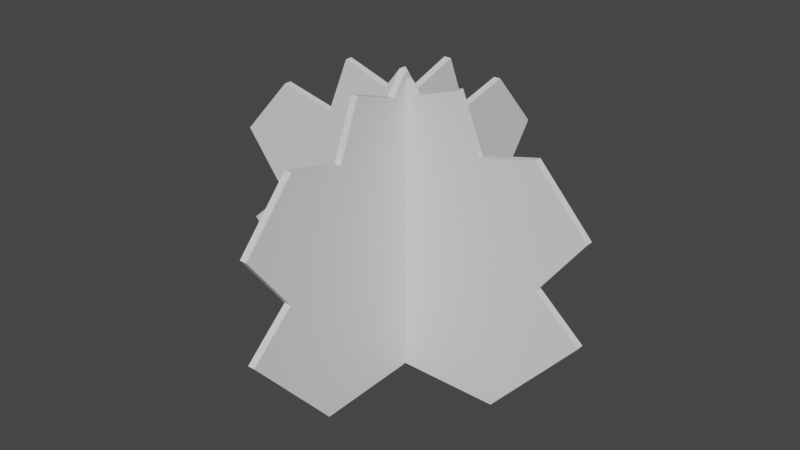 # Source: GreyboxMiddle.blend  (saved by Blender 3.0.42; exported with 4.5.12 LTS)
import bpy
from mathutils import Matrix  # noqa: F401  (used for matrix-valued properties, if any)

bpy.ops.wm.read_factory_settings(use_empty=True)
scene = bpy.context.scene
scene.name = 'Scene'

# ---- collections
col_collection = bpy.data.collections.new('Collection'); scene.collection.children.link(col_collection)

# ---- world
world_world = bpy.data.worlds.new('World'); scene.world = world_world
world_world.use_nodes = True; world_world.node_tree.nodes.clear()
_N = world_world.node_tree.nodes; _L = world_world.node_tree.links
n0 = _N.new('ShaderNodeOutputWorld'); n0.name = 'World Output'; n0.location = (300, 300)
n1 = _N.new('ShaderNodeBackground'); n1.name = 'Background'; n1.location = (10, 300)
n1.inputs[0].default_value = (0.05088, 0.05088, 0.05088, 1.0)
_L.new(n1.outputs[0], n0.inputs[0])
n0.is_active_output = True
world_world.color = (0.05088, 0.05088, 0.05088)
world_world.use_sun_shadow = False
world_world.sun_shadow_jitter_overblur = 0.0

# ---- meshes
me_mesh = bpy.data.meshes.new('Mesh')
me_mesh.from_pydata([(-0.005595, 0.01667, -3.426e-19), (-0.6163, 0.004789, -3.774e-17), (-1.102, 0.5553, -6.748e-17), (-0.8487, 0.7809, -5.197e-17), (-1.104, 1.117, -6.76e-17), (-0.8021, 1.45, -4.912e-17), (-0.4794, 1.373, -2.935e-17), (-0.3534, 1.682, -2.164e-17), (-0.09411, 1.595, -5.763e-18), (-0.001681, 1.712, -1.03e-19), (0.005595, 0.01667, 3.426e-19), (0.6163, 0.004789, 3.774e-17), (1.102, 0.5553, 6.748e-17), (0.8487, 0.7809, 5.197e-17), (1.104, 1.117, 6.76e-17), (0.8021, 1.45, 4.912e-17), (0.4794, 1.373, 2.935e-17), (0.3534, 1.682, 2.164e-17), (0.09411, 1.595, 5.763e-18), (0.001681, 1.712, 1.03e-19), (-0.005595, 0.01667, -0.04), (-0.6163, 0.004789, -0.04), (-1.102, 0.5553, -0.04), (-0.8487, 0.7809, -0.04), (-1.104, 1.117, -0.04), (-0.8021, 1.45, -0.04), (-0.4794, 1.373, -0.04), (-0.3534, 1.682, -0.04), (-0.09411, 1.595, -0.04), (-0.001681, 1.712, -0.04), (0.005595, 0.01667, -0.04), (0.6163, 0.004789, -0.04), (1.102, 0.5553, -0.04), (0.8487, 0.7809, -0.04), (1.104, 1.117, -0.04), (0.8021, 1.45, -0.04), (0.4794, 1.373, -0.04), (0.3534, 1.682, -0.04), (0.09411, 1.595, -0.04), (0.001681, 1.712, -0.04), (0.0, 0.01667, -0.005595), (0.0, 0.004789, -0.6163), (0.0, 0.5553, -1.102), (0.0, 0.7809, -0.8487), (0.0, 1.117, -1.104), (0.0, 1.45, -0.8021), (0.0, 1.373, -0.4794), (0.0, 1.682, -0.3534), (0.0, 1.595, -0.09411), (0.0, 1.712, -0.001681), (0.0, 0.01667, 0.005595), (0.0, 0.004789, 0.6163), (0.0, 0.5553, 1.102), (0.0, 0.7809, 0.8487), (0.0, 1.117, 1.104), (0.0, 1.45, 0.8021), (0.0, 1.373, 0.4794), (0.0, 1.682, 0.3534), (0.0, 1.595, 0.09411), (0.0, 1.712, 0.001681), (0.04, 0.01667, -0.005595), (0.04, 0.004789, -0.6163), (0.04, 0.5553, -1.102), (0.04, 0.7809, -0.8487), (0.04, 1.117, -1.104), (0.04, 1.45, -0.8021), (0.04, 1.373, -0.4794), (0.04, 1.682, -0.3534), (0.04, 1.595, -0.09411), (0.04, 1.712, -0.001681), (0.04, 0.01667, 0.005595), (0.04, 0.004789, 0.6163), (0.04, 0.5553, 1.102), (0.04, 0.7809, 0.8487), (0.04, 1.117, 1.104), (0.04, 1.45, 0.8021), (0.04, 1.373, 0.4794), (0.04, 1.682, 0.3534), (0.04, 1.595, 0.09411), (0.04, 1.712, 0.001681)], [], [(3, 1, 0), (18, 19, 10), (28, 29, 20), (33, 31, 30), (43, 41, 40), (58, 59, 50), (68, 69, 60), (73, 71, 70), (21, 20, 0), (22, 21, 1), (23, 22, 2), (24, 23, 3), (25, 24, 4), (26, 25, 5), (27, 26, 6), (28, 27, 7), (29, 28, 8), (20, 29, 9), (31, 11, 10), (32, 12, 11), (33, 13, 12), (34, 14, 13), (35, 15, 14), (36, 16, 15), (37, 17, 16), (38, 18, 17), (39, 19, 18), (30, 10, 19), (61, 60, 40), (62, 61, 41), (63, 62, 42), (64, 63, 43), (65, 64, 44), (66, 65, 45), (67, 66, 46), (68, 67, 47), (69, 68, 48), (60, 69, 49), (71, 51, 50), (72, 52, 51), (73, 53, 52), (74, 54, 53), (75, 55, 54), (76, 56, 55), (77, 57, 56), (78, 58, 57), (79, 59, 58), (70, 50, 59), (1, 21, 0), (2, 22, 1), (3, 23, 2), (4, 24, 3), (5, 25, 4), (6, 26, 5), (7, 27, 6), (8, 28, 7), (9, 29, 8), (0, 20, 9), (30, 31, 10), (31, 32, 11), (32, 33, 12), (33, 34, 13), (34, 35, 14), (35, 36, 15), (36, 37, 16), (37, 38, 17), (38, 39, 18), (39, 30, 19), (41, 61, 40), (42, 62, 41), (43, 63, 42), (44, 64, 43), (45, 65, 44), (46, 66, 45), (47, 67, 46), (48, 68, 47), (49, 69, 48), (40, 60, 49), (70, 71, 50), (71, 72, 51), (72, 73, 52), (73, 74, 53), (74, 75, 54), (75, 76, 55), (76, 77, 56), (77, 78, 57), (78, 79, 58), (79, 70, 59), (3, 2, 1), (3, 6, 5), (6, 0, 8), (0, 9, 8), (18, 10, 16), (15, 16, 13), (11, 12, 13), (10, 11, 13), (28, 20, 26), (25, 26, 23), (21, 22, 23), (20, 21, 23), (33, 32, 31), (33, 36, 35), (36, 30, 38), (30, 39, 38), (43, 42, 41), (43, 46, 45), (46, 40, 48), (40, 49, 48), (58, 50, 56), (55, 56, 53), (51, 52, 53), (50, 51, 53), (68, 60, 66), (65, 66, 63), (61, 62, 63), (60, 61, 63), (73, 72, 71), (73, 76, 75), (76, 70, 78), (70, 79, 78), (4, 3, 5), (7, 6, 8), (17, 18, 16), (14, 15, 13), (16, 10, 13), (27, 28, 26), (24, 25, 23), (26, 20, 23), (34, 33, 35), (37, 36, 38), (44, 43, 45), (47, 46, 48), (57, 58, 56), (54, 55, 53), (56, 50, 53), (67, 68, 66), (64, 65, 63), (66, 60, 63), (74, 73, 75), (77, 76, 78), (6, 3, 0), (36, 33, 30), (46, 43, 40), (76, 73, 70)])
me_mesh.polygons.foreach_set('use_smooth', [True] * 144)
_k = set([(0, 1), (0, 9), (0, 20), (1, 2), (2, 3), (2, 22), (3, 4), (3, 23), (4, 5), (4, 24), (5, 6), (5, 25), (6, 7), (6, 26), (7, 8), (7, 27), (8, 9), (8, 28), (9, 29), (10, 11), (10, 19), (10, 30), (11, 12), (12, 13), (12, 32), (13, 14), (13, 33), (14, 15), (14, 34), (15, 16), (15, 35), (16, 17), (16, 36), (17, 18), (17, 37), (18, 19), (18, 38), (19, 39), (20, 21), (20, 29), (21, 22), (22, 23), (23, 24), (24, 25), (25, 26), (26, 27), (27, 28), (28, 29), (30, 31), (30, 39), (31, 32), (32, 33), (33, 34), (34, 35), (35, 36), (36, 37), (37, 38), (38, 39), (40, 41), (40, 49), (40, 60), (41, 42), (42, 43), (42, 62), (43, 44), (43, 63), (44, 45), (44, 64), (45, 46), (45, 65), (46, 47), (46, 66), (47, 48), (47, 67), (48, 49), (48, 68), (49, 69), (50, 51), (50, 59), (50, 70), (51, 52), (52, 53), (52, 72), (53, 54), (53, 73), (54, 55), (54, 74), (55, 56), (55, 75), (56, 57), (56, 76), (57, 58), (57, 77), (58, 59), (58, 78), (59, 79), (60, 61), (60, 69), (61, 62), (62, 63), (63, 64), (64, 65), (65, 66), (66, 67), (67, 68), (68, 69), (70, 71), (70, 79), (71, 72), (72, 73), (73, 74), (74, 75), (75, 76), (76, 77), (77, 78), (78, 79)])
me_mesh.attributes.new('sharp_edge', 'BOOLEAN', 'EDGE').data.foreach_set('value', [ (min(e.vertices), max(e.vertices)) in _k for e in me_mesh.edges])
_uv = me_mesh.uv_layers.new(name='UVW')
_uv.uv.foreach_set('vector', [0.243, 0.1597, 0.6045, 0.03223, 0.7702, 0.269, 0.1947, 0.747, 0.124, 0.7445, 0.7733, 0.2733, 0.1422, 0.675, 0.123, 0.7432, 0.7702, 0.269, 0.7161, 0.8087, 0.9481, 0.5035, 0.7733, 0.2733, 0.243, 0.1597, 0.6045, 0.03223, 0.7702, 0.269, 0.1947, 0.747, 0.124, 0.7445, 0.7733, 0.2733, 0.1422, 0.675, 0.123, 0.7432, 0.7702, 0.269, 0.7161, 0.8087, 0.9481, 0.5035, 0.7733, 0.2733, 0.1144, 0.0, 0.0, 0.0, 0.0, 1.0, 0.2519, 0.0, 0.1144, 0.0, 0.1144, 1.0, 0.3154, 0.0, 0.2519, 0.0, 0.2519, 1.0, 0.3945, 0.0, 0.3154, 0.0, 0.3154, 1.0, 0.4787, 0.0, 0.3945, 0.0, 0.3945, 1.0, 0.5408, 0.0, 0.4787, 0.0, 0.4787, 1.0, 0.6032, 0.0, 0.5408, 0.0, 0.5408, 1.0, 0.6544, 0.0, 0.6032, 0.0, 0.6032, 1.0, 0.6824, 0.0, 0.6544, 0.0, 0.6544, 1.0, 1.0, 0.0, 0.6824, 0.0, 0.6824, 1.0, 0.1144, 0.0, 0.1144, 1.0, 0.0, 1.0, 0.2519, 0.0, 0.2519, 1.0, 0.1144, 1.0, 0.3154, 0.0, 0.3154, 1.0, 0.2519, 1.0, 0.3945, 0.0, 0.3945, 1.0, 0.3154, 1.0, 0.4787, 0.0, 0.4787, 1.0, 0.3945, 1.0, 0.5408, 0.0, 0.5408, 1.0, 0.4787, 1.0, 0.6032, 0.0, 0.6032, 1.0, 0.5408, 1.0, 0.6544, 0.0, 0.6544, 1.0, 0.6032, 1.0, 0.6824, 0.0, 0.6824, 1.0, 0.6544, 1.0, 1.0, 0.0, 1.0, 1.0, 0.6824, 1.0, 0.1144, 0.0, 0.0, 0.0, 0.0, 1.0, 0.2519, 0.0, 0.1144, 0.0, 0.1144, 1.0, 0.3154, 0.0, 0.2519, 0.0, 0.2519, 1.0, 0.3945, 0.0, 0.3154, 0.0, 0.3154, 1.0, 0.4787, 0.0, 0.3945, 0.0, 0.3945, 1.0, 0.5408, 0.0, 0.4787, 0.0, 0.4787, 1.0, 0.6032, 0.0, 0.5408, 0.0, 0.5408, 1.0, 0.6544, 0.0, 0.6032, 0.0, 0.6032, 1.0, 0.6824, 0.0, 0.6544, 0.0, 0.6544, 1.0, 1.0, 0.0, 0.6824, 0.0, 0.6824, 1.0, 0.1144, 0.0, 0.1144, 1.0, 0.0, 1.0, 0.2519, 0.0, 0.2519, 1.0, 0.1144, 1.0, 0.3154, 0.0, 0.3154, 1.0, 0.2519, 1.0, 0.3945, 0.0, 0.3945, 1.0, 0.3154, 1.0, 0.4787, 0.0, 0.4787, 1.0, 0.3945, 1.0, 0.5408, 0.0, 0.5408, 1.0, 0.4787, 1.0, 0.6032, 0.0, 0.6032, 1.0, 0.5408, 1.0, 0.6544, 0.0, 0.6544, 1.0, 0.6032, 1.0, 0.6824, 0.0, 0.6824, 1.0, 0.6544, 1.0, 1.0, 0.0, 1.0, 1.0, 0.6824, 1.0, 0.1144, 1.0, 0.1144, 0.0, 0.0, 1.0, 0.2519, 1.0, 0.2519, 0.0, 0.1144, 1.0, 0.3154, 1.0, 0.3154, 0.0, 0.2519, 1.0, 0.3945, 1.0, 0.3945, 0.0, 0.3154, 1.0, 0.4787, 1.0, 0.4787, 0.0, 0.3945, 1.0, 0.5408, 1.0, 0.5408, 0.0, 0.4787, 1.0, 0.6032, 1.0, 0.6032, 0.0, 0.5408, 1.0, 0.6544, 1.0, 0.6544, 0.0, 0.6032, 1.0, 0.6824, 1.0, 0.6824, 0.0, 0.6544, 1.0, 1.0, 1.0, 1.0, 0.0, 0.6824, 1.0, 0.0, 0.0, 0.1144, 0.0, 0.0, 1.0, 0.1144, 0.0, 0.2519, 0.0, 0.1144, 1.0, 0.2519, 0.0, 0.3154, 0.0, 0.2519, 1.0, 0.3154, 0.0, 0.3945, 0.0, 0.3154, 1.0, 0.3945, 0.0, 0.4787, 0.0, 0.3945, 1.0, 0.4787, 0.0, 0.5408, 0.0, 0.4787, 1.0, 0.5408, 0.0, 0.6032, 0.0, 0.5408, 1.0, 0.6032, 0.0, 0.6544, 0.0, 0.6032, 1.0, 0.6544, 0.0, 0.6824, 0.0, 0.6544, 1.0, 0.6824, 0.0, 1.0, 0.0, 0.6824, 1.0, 0.1144, 1.0, 0.1144, 0.0, 0.0, 1.0, 0.2519, 1.0, 0.2519, 0.0, 0.1144, 1.0, 0.3154, 1.0, 0.3154, 0.0, 0.2519, 1.0, 0.3945, 1.0, 0.3945, 0.0, 0.3154, 1.0, 0.4787, 1.0, 0.4787, 0.0, 0.3945, 1.0, 0.5408, 1.0, 0.5408, 0.0, 0.4787, 1.0, 0.6032, 1.0, 0.6032, 0.0, 0.5408, 1.0, 0.6544, 1.0, 0.6544, 0.0, 0.6032, 1.0, 0.6824, 1.0, 0.6824, 0.0, 0.6544, 1.0, 1.0, 1.0, 1.0, 0.0, 0.6824, 1.0, 0.0, 0.0, 0.1144, 0.0, 0.0, 1.0, 0.1144, 0.0, 0.2519, 0.0, 0.1144, 1.0, 0.2519, 0.0, 0.3154, 0.0, 0.2519, 1.0, 0.3154, 0.0, 0.3945, 0.0, 0.3154, 1.0, 0.3945, 0.0, 0.4787, 0.0, 0.3945, 1.0, 0.4787, 0.0, 0.5408, 0.0, 0.4787, 1.0, 0.5408, 0.0, 0.6032, 0.0, 0.5408, 1.0, 0.6032, 0.0, 0.6544, 0.0, 0.6032, 1.0, 0.6544, 0.0, 0.6824, 0.0, 0.6544, 1.0, 0.6824, 0.0, 1.0, 0.0, 0.6824, 1.0, 0.243, 0.1597, 0.2587, 0.0, 0.6045, 0.03223, 0.243, 0.1597, 0.1194, 0.4661, 0.0, 0.3642, 0.1194, 0.4661, 0.7702, 0.269, 0.1422, 0.675, 0.7702, 0.269, 0.123, 0.7432, 0.1422, 0.675, 0.1947, 0.747, 0.7733, 0.2733, 0.3867, 0.8326, 0.4472, 0.9775, 0.3867, 0.8326, 0.7161, 0.8087, 0.9481, 0.5035, 0.873, 0.8426, 0.7161, 0.8087, 0.7733, 0.2733, 0.9481, 0.5035, 0.7161, 0.8087, 0.1422, 0.675, 0.7702, 0.269, 0.1194, 0.4661, 0.0, 0.3642, 0.1194, 0.4661, 0.243, 0.1597, 0.6045, 0.03223, 0.2587, 0.0, 0.243, 0.1597, 0.7702, 0.269, 0.6045, 0.03223, 0.243, 0.1597, 0.7161, 0.8087, 0.873, 0.8426, 0.9481, 0.5035, 0.7161, 0.8087, 0.3867, 0.8326, 0.4472, 0.9775, 0.3867, 0.8326, 0.7733, 0.2733, 0.1947, 0.747, 0.7733, 0.2733, 0.124, 0.7445, 0.1947, 0.747, 0.243, 0.1597, 0.2587, 0.0, 0.6045, 0.03223, 0.243, 0.1597, 0.1194, 0.4661, 0.0, 0.3642, 0.1194, 0.4661, 0.7702, 0.269, 0.1422, 0.675, 0.7702, 0.269, 0.123, 0.7432, 0.1422, 0.675, 0.1947, 0.747, 0.7733, 0.2733, 0.3867, 0.8326, 0.4472, 0.9775, 0.3867, 0.8326, 0.7161, 0.8087, 0.9481, 0.5035, 0.873, 0.8426, 0.7161, 0.8087, 0.7733, 0.2733, 0.9481, 0.5035, 0.7161, 0.8087, 0.1422, 0.675, 0.7702, 0.269, 0.1194, 0.4661, 0.0, 0.3642, 0.1194, 0.4661, 0.243, 0.1597, 0.6045, 0.03223, 0.2587, 0.0, 0.243, 0.1597, 0.7702, 0.269, 0.6045, 0.03223, 0.243, 0.1597, 0.7161, 0.8087, 0.873, 0.8426, 0.9481, 0.5035, 0.7161, 0.8087, 0.3867, 0.8326, 0.4472, 0.9775, 0.3867, 0.8326, 0.7733, 0.2733, 0.1947, 0.747, 0.7733, 0.2733, 0.124, 0.7445, 0.1947, 0.747, 0.04331, 0.1559, 0.243, 0.1597, 0.0, 0.3642, 0.03669, 0.6002, 0.1194, 0.4661, 0.1422, 0.675, 0.2337, 0.8704, 0.1947, 0.747, 0.3867, 0.8326, 0.6587, 1.0, 0.4472, 0.9775, 0.7161, 0.8087, 0.3867, 0.8326, 0.7733, 0.2733, 0.7161, 0.8087, 0.03669, 0.6002, 0.1422, 0.675, 0.1194, 0.4661, 0.04331, 0.1559, 0.0, 0.3642, 0.243, 0.1597, 0.1194, 0.4661, 0.7702, 0.269, 0.243, 0.1597, 0.6587, 1.0, 0.7161, 0.8087, 0.4472, 0.9775, 0.2337, 0.8704, 0.3867, 0.8326, 0.1947, 0.747, 0.04331, 0.1559, 0.243, 0.1597, 0.0, 0.3642, 0.03669, 0.6002, 0.1194, 0.4661, 0.1422, 0.675, 0.2337, 0.8704, 0.1947, 0.747, 0.3867, 0.8326, 0.6587, 1.0, 0.4472, 0.9775, 0.7161, 0.8087, 0.3867, 0.8326, 0.7733, 0.2733, 0.7161, 0.8087, 0.03669, 0.6002, 0.1422, 0.675, 0.1194, 0.4661, 0.04331, 0.1559, 0.0, 0.3642, 0.243, 0.1597, 0.1194, 0.4661, 0.7702, 0.269, 0.243, 0.1597, 0.6587, 1.0, 0.7161, 0.8087, 0.4472, 0.9775, 0.2337, 0.8704, 0.3867, 0.8326, 0.1947, 0.747, 0.1194, 0.4661, 0.243, 0.1597, 0.7702, 0.269, 0.3867, 0.8326, 0.7161, 0.8087, 0.7733, 0.2733, 0.1194, 0.4661, 0.243, 0.1597, 0.7702, 0.269, 0.3867, 0.8326, 0.7161, 0.8087, 0.7733, 0.2733])
me_mesh.use_remesh_fix_poles = True
me_mesh.use_remesh_preserve_attributes = False
me_mesh.update()
me_mesh.normals_split_custom_set([tuple(v) for v in zip(*[iter([-6.123e-17, 2.467e-24, 1.0, -6.123e-17, 8.146e-24, 1.0, -6.123e-17, 2.302e-24, 1.0, -6.123e-17, -2.512e-24, 1.0, -6.123e-17, -1.538e-25, 1.0, -6.123e-17, -2.438e-24, 1.0, -3.004e-09, 0.0, -1.0, 0.0, 0.0, -1.0, -5.952e-10, 0.0, -1.0, -4.573e-09, 0.0, -1.0, 6.923e-10, 0.0, -1.0, -4.309e-10, 0.0, -1.0, -1.0, 0.0, 0.0, -1.0, 0.0, 0.0, -1.0, 0.0, 0.0, -1.0, 0.0, 0.0, -1.0, 0.0, 0.0, -1.0, 0.0, 0.0, 1.0, -2.417e-09, 0.0, 1.0, 2.794e-09, 0.0, 1.0, -1.752e-09, 0.0, 1.0, -1.304e-09, 0.0, 1.0, -6.329e-09, 0.0, 1.0, -3.599e-09, 0.0, -0.2581, -0.9661, 0.0, 0.01945, -0.9998, 0.0, 0.01945, -0.9998, 0.0, -0.7499, -0.6616, 0.0, -0.2581, -0.9661, 0.0, -0.5374, -0.8433, -6.81e-18, -0.6652, 0.7467, 0.0, -0.6652, 0.7467, 0.0, -0.6652, 0.7467, 0.0, -0.7965, -0.6046, 0.0, -0.7965, -0.6046, 0.0, -0.7965, -0.6046, 0.0, -0.7413, 0.6712, 0.0, -0.7413, 0.6712, 0.0, -0.7413, 0.6712, 0.0, 0.2322, 0.9727, 0.0, 0.2322, 0.9727, 0.0, 0.2322, 0.9727, 0.0, -0.9257, 0.3783, 0.0, -0.9257, 0.3783, 0.0, -0.9257, 0.3783, 0.0, 0.3183, 0.948, 0.0, 0.3183, 0.948, 0.0, 0.3183, 0.948, 0.0, -0.7862, 0.618, 0.0, -0.7862, 0.618, 0.0, -0.7862, 0.618, 0.0, 1.0, -0.002308, 0.0, 1.0, -0.002308, 0.0, 1.0, -0.002308, 0.0, 0.2581, -0.9661, 5.265e-05, 0.5374, -0.8433, 1.334e-08, -0.01945, -0.9998, 0.0, 0.7499, -0.6616, 0.0, 0.7499, -0.6616, 0.0, 0.5374, -0.8433, 1.334e-08, 0.6652, 0.7467, 0.0, 0.6652, 0.7467, 0.0, 0.6652, 0.7467, 0.0, 0.7965, -0.6046, 0.0, 0.7965, -0.6046, 0.0, 0.7965, -0.6046, 0.0, 0.7413, 0.6712, 0.0, 0.7413, 0.6712, 0.0, 0.7413, 0.6712, 0.0, -0.2322, 0.9727, 0.0, -0.2322, 0.9727, 0.0, -0.2322, 0.9727, 0.0, 0.9257, 0.3783, 0.0, 0.9257, 0.3783, 0.0, 0.9257, 0.3783, 0.0, -0.3183, 0.948, 0.0, -0.3183, 0.948, 0.0, -0.3183, 0.948, 0.0, 0.7862, 0.618, 0.0, 0.7862, 0.618, 0.0, 0.7862, 0.618, 0.0, -1.0, -0.002308, 0.0, -1.0, -0.002308, 0.0, -1.0, -0.002308, 0.0, 0.0, -0.9661, -0.2581, 0.0, -0.9998, 0.01945, 0.0, -0.9998, 0.01945, 0.0, -0.6616, -0.7499, 0.0, -0.9661, -0.2581, 0.0, -0.8433, -0.5374, 0.0, 0.7467, -0.6652, 0.0, 0.7467, -0.6652, 0.0, 0.7467, -0.6652, 0.0, -0.6046, -0.7965, 0.0, -0.6046, -0.7965, 0.0, -0.6046, -0.7965, 0.0, 0.6712, -0.7413, 0.0, 0.6712, -0.7413, 0.0, 0.6712, -0.7413, 0.0, 0.9727, 0.2322, 0.0, 0.9727, 0.2322, 0.0, 0.9727, 0.2322, 0.0, 0.3783, -0.9257, 0.0, 0.3783, -0.9257, 0.0, 0.3783, -0.9257, 0.0, 0.948, 0.3183, 0.0, 0.948, 0.3183, 0.0, 0.948, 0.3183, 0.0, 0.618, -0.7862, 0.0, 0.618, -0.7862, 0.0, 0.618, -0.7862, 0.0, -0.002308, 1.0, 0.0, -0.002308, 1.0, 0.0, -0.002308, 1.0, 1.334e-08, -0.9661, 0.2581, -1.334e-08, -0.8433, 0.5374, 0.0, -0.9998, -0.01945, 0.0, -0.6616, 0.7499, 0.0, -0.6616, 0.7499, -1.334e-08, -0.8433, 0.5374, 0.0, 0.7467, 0.6652, 0.0, 0.7467, 0.6652, 0.0, 0.7467, 0.6652, 0.0, -0.6046, 0.7965, 0.0, -0.6046, 0.7965, 0.0, -0.6046, 0.7965, 0.0, 0.6712, 0.7413, 0.0, 0.6712, 0.7413, 0.0, 0.6712, 0.7413, 0.0, 0.9727, -0.2322, 0.0, 0.9727, -0.2322, 0.0, 0.9727, -0.2322, 0.0, 0.3783, 0.9257, 0.0, 0.3783, 0.9257, 0.0, 0.3783, 0.9257, 0.0, 0.948, -0.3183, 0.0, 0.948, -0.3183, 0.0, 0.948, -0.3183, 0.0, 0.618, 0.7862, 0.0, 0.618, 0.7862, 0.0, 0.618, 0.7862, 0.0, -0.002308, -1.0, 0.0, -0.002308, -1.0, 0.0, -0.002308, -1.0, -0.5374, -0.8433, -6.81e-18, -0.2581, -0.9661, 0.0, 0.01945, -0.9998, 0.0, -0.7499, -0.6616, 0.0, -0.7499, -0.6616, 0.0, -0.5374, -0.8433, -6.81e-18, -0.6652, 0.7467, 0.0, -0.6652, 0.7467, 0.0, -0.6652, 0.7467, 0.0, -0.7965, -0.6046, 0.0, -0.7965, -0.6046, 0.0, -0.7965, -0.6046, 0.0, -0.7413, 0.6712, 0.0, -0.7413, 0.6712, 0.0, -0.7413, 0.6712, 0.0, 0.2322, 0.9727, 0.0, 0.2322, 0.9727, 0.0, 0.2322, 0.9727, 0.0, -0.9257, 0.3783, 0.0, -0.9257, 0.3783, 0.0, -0.9257, 0.3783, 0.0, 0.3183, 0.948, 0.0, 0.3183, 0.948, 0.0, 0.3183, 0.948, 0.0, -0.7862, 0.618, 0.0, -0.7862, 0.618, 0.0, -0.7862, 0.618, 0.0, 1.0, -0.002308, 0.0, 1.0, -0.002308, 0.0, 1.0, -0.002308, 0.0, -0.01945, -0.9998, 0.0, 0.2581, -0.9661, 5.265e-05, -0.01945, -0.9998, 0.0, 0.2581, -0.9661, 5.265e-05, 0.7499, -0.6616, 0.0, 0.5374, -0.8433, 1.334e-08, 0.6652, 0.7467, 0.0, 0.6652, 0.7467, 0.0, 0.6652, 0.7467, 0.0, 0.7965, -0.6046, 0.0, 0.7965, -0.6046, 0.0, 0.7965, -0.6046, 0.0, 0.7413, 0.6712, 0.0, 0.7413, 0.6712, 0.0, 0.7413, 0.6712, 0.0, -0.2322, 0.9727, 0.0, -0.2322, 0.9727, 0.0, -0.2322, 0.9727, 0.0, 0.9257, 0.3783, 0.0, 0.9257, 0.3783, 0.0, 0.9257, 0.3783, 0.0, -0.3183, 0.948, 0.0, -0.3183, 0.948, 0.0, -0.3183, 0.948, 0.0, 0.7862, 0.618, 0.0, 0.7862, 0.618, 0.0, 0.7862, 0.618, 0.0, -1.0, -0.002308, 0.0, -1.0, -0.002308, 0.0, -1.0, -0.002308, 0.0, 0.0, -0.8433, -0.5374, 0.0, -0.9661, -0.2581, 0.0, -0.9998, 0.01945, 0.0, -0.6616, -0.7499, 0.0, -0.6616, -0.7499, 0.0, -0.8433, -0.5374, 0.0, 0.7467, -0.6652, 0.0, 0.7467, -0.6652, 0.0, 0.7467, -0.6652, 0.0, -0.6046, -0.7965, 0.0, -0.6046, -0.7965, 0.0, -0.6046, -0.7965, 0.0, 0.6712, -0.7413, 0.0, 0.6712, -0.7413, 0.0, 0.6712, -0.7413, 0.0, 0.9727, 0.2322, 0.0, 0.9727, 0.2322, 0.0, 0.9727, 0.2322, 0.0, 0.3783, -0.9257, 0.0, 0.3783, -0.9257, 0.0, 0.3783, -0.9257, 0.0, 0.948, 0.3183, 0.0, 0.948, 0.3183, 0.0, 0.948, 0.3183, 0.0, 0.618, -0.7862, 0.0, 0.618, -0.7862, 0.0, 0.618, -0.7862, 0.0, -0.002308, 1.0, 0.0, -0.002308, 1.0, 0.0, -0.002308, 1.0, 0.0, -0.9998, -0.01945, 1.334e-08, -0.9661, 0.2581, 0.0, -0.9998, -0.01945, 1.334e-08, -0.9661, 0.2581, 0.0, -0.6616, 0.7499, -1.334e-08, -0.8433, 0.5374, 0.0, 0.7467, 0.6652, 0.0, 0.7467, 0.6652, 0.0, 0.7467, 0.6652, 0.0, -0.6046, 0.7965, 0.0, -0.6046, 0.7965, 0.0, -0.6046, 0.7965, 0.0, 0.6712, 0.7413, 0.0, 0.6712, 0.7413, 0.0, 0.6712, 0.7413, 0.0, 0.9727, -0.2322, 0.0, 0.9727, -0.2322, 0.0, 0.9727, -0.2322, 0.0, 0.3783, 0.9257, 0.0, 0.3783, 0.9257, 0.0, 0.3783, 0.9257, 0.0, 0.948, -0.3183, 0.0, 0.948, -0.3183, 0.0, 0.948, -0.3183, 0.0, 0.618, 0.7862, 0.0, 0.618, 0.7862, 0.0, 0.618, 0.7862, 0.0, -0.002308, -1.0, 0.0, -0.002308, -1.0, 0.0, -0.002308, -1.0, -6.123e-17, 2.467e-24, 1.0, -6.123e-17, 1.329e-23, 1.0, -6.123e-17, 8.146e-24, 1.0, -6.123e-17, 2.467e-24, 1.0, -6.123e-17, 1.221e-24, 1.0, -6.123e-17, 0.0, 1.0, -6.123e-17, 1.221e-24, 1.0, -6.123e-17, 2.302e-24, 1.0, -6.123e-17, 2.24e-24, 1.0, -6.123e-17, 2.302e-24, 1.0, -6.123e-17, 0.0, 1.0, -6.123e-17, 2.24e-24, 1.0, -6.123e-17, -2.512e-24, 1.0, -6.123e-17, -2.438e-24, 1.0, -6.123e-17, -1.507e-24, 1.0, -6.123e-17, 0.0, 1.0, -6.123e-17, -1.507e-24, 1.0, -6.123e-17, -2.467e-24, 1.0, -6.123e-17, -8.146e-24, 1.0, -6.123e-17, -1.329e-23, 1.0, -6.123e-17, -2.467e-24, 1.0, -6.123e-17, -2.438e-24, 1.0, -6.123e-17, -8.146e-24, 1.0, -6.123e-17, -2.467e-24, 1.0, -3.004e-09, 0.0, -1.0, -5.952e-10, 0.0, -1.0, -3.64e-09, 0.0, -1.0, 6.422e-09, 0.0, -1.0, -3.64e-09, 0.0, -1.0, 4.896e-09, 0.0, -1.0, 0.0, 0.0, -1.0, 0.0, 0.0, -1.0, 4.896e-09, 0.0, -1.0, -5.952e-10, 0.0, -1.0, 0.0, 0.0, -1.0, 4.896e-09, 0.0, -1.0, -4.573e-09, 0.0, -1.0, 0.0, 0.0, -1.0, 6.923e-10, 0.0, -1.0, -4.573e-09, 0.0, -1.0, -3.537e-10, 0.0, -1.0, -4.984e-09, 0.0, -1.0, -3.537e-10, 0.0, -1.0, -4.309e-10, 0.0, -1.0, 9.898e-09, 0.0, -1.0, -4.309e-10, 0.0, -1.0, 1.788e-08, 0.0, -1.0, 9.898e-09, 0.0, -1.0, -1.0, 0.0, 0.0, -1.0, 0.0, 0.0, -1.0, 0.0, 0.0, -1.0, 0.0, 0.0, -1.0, 0.0, 0.0, -1.0, 0.0, 0.0, -1.0, 0.0, 0.0, -1.0, 0.0, 0.0, -1.0, 0.0, 0.0, -1.0, 0.0, 0.0, -1.0, 0.0, 0.0, -1.0, 0.0, 0.0, -1.0, 0.0, 0.0, -1.0, 0.0, 0.0, -1.0, 0.0, 0.0, -1.0, 0.0, 0.0, -1.0, 0.0, 0.0, -1.0, 0.0, 0.0, -1.0, 0.0, 0.0, -1.0, 0.0, 0.0, -1.0, 0.0, 0.0, -1.0, 0.0, 0.0, -1.0, 0.0, 0.0, -1.0, 0.0, 0.0, 1.0, -2.417e-09, 0.0, 1.0, -1.752e-09, 0.0, 1.0, -2.974e-09, 0.0, 1.0, -8.027e-10, 0.0, 1.0, -2.974e-09, 0.0, 1.0, -8.454e-10, 0.0, 1.0, -3.165e-09, 0.0, 1.0, 0.0, 0.0, 1.0, -8.454e-10, 0.0, 1.0, -1.752e-09, 0.0, 1.0, -3.165e-09, 0.0, 1.0, -8.454e-10, 0.0, 1.0, -1.304e-09, 0.0, 1.0, 0.0, 0.0, 1.0, -6.329e-09, 0.0, 1.0, -1.304e-09, 0.0, 1.0, -2.974e-09, 0.0, 1.0, -8.027e-10, 0.0, 1.0, -2.974e-09, 0.0, 1.0, -3.599e-09, 0.0, 1.0, -2.314e-09, 0.0, 1.0, -3.599e-09, 0.0, 1.0, 2.98e-09, 0.0, 1.0, -2.314e-09, 0.0, -6.123e-17, 0.0, 1.0, -6.123e-17, 2.467e-24, 1.0, -6.123e-17, 0.0, 1.0, -6.123e-17, 9.1e-24, 1.0, -6.123e-17, 1.221e-24, 1.0, -6.123e-17, 2.24e-24, 1.0, -6.123e-17, -9.1e-24, 1.0, -6.123e-17, -2.512e-24, 1.0, -6.123e-17, -1.507e-24, 1.0, -6.123e-17, 0.0, 1.0, -6.123e-17, 0.0, 1.0, -6.123e-17, -2.467e-24, 1.0, -6.123e-17, -1.507e-24, 1.0, -6.123e-17, -2.438e-24, 1.0, -6.123e-17, -2.467e-24, 1.0, 0.0, 0.0, -1.0, -3.004e-09, 0.0, -1.0, -3.64e-09, 0.0, -1.0, 1.997e-08, 0.0, -1.0, 6.422e-09, 0.0, -1.0, 4.896e-09, 0.0, -1.0, -3.64e-09, 0.0, -1.0, -5.952e-10, 0.0, -1.0, 4.896e-09, 0.0, -1.0, -1.997e-08, 0.0, -1.0, -4.573e-09, 0.0, -1.0, -4.984e-09, 0.0, -1.0, 0.0, 0.0, -1.0, -3.537e-10, 0.0, -1.0, 9.898e-09, 0.0, -1.0, -1.0, 0.0, 0.0, -1.0, 0.0, 0.0, -1.0, 0.0, 0.0, -1.0, 0.0, 0.0, -1.0, 0.0, 0.0, -1.0, 0.0, 0.0, -1.0, 0.0, 0.0, -1.0, 0.0, 0.0, -1.0, 0.0, 0.0, -1.0, 0.0, 0.0, -1.0, 0.0, 0.0, -1.0, 0.0, 0.0, -1.0, 0.0, 0.0, -1.0, 0.0, 0.0, -1.0, 0.0, 0.0, 1.0, -2.049e-08, 0.0, 1.0, -2.417e-09, 0.0, 1.0, -2.974e-09, 0.0, 1.0, -2.496e-09, 0.0, 1.0, -8.027e-10, 0.0, 1.0, -8.454e-10, 0.0, 1.0, -2.974e-09, 0.0, 1.0, -1.752e-09, 0.0, 1.0, -8.454e-10, 0.0, 1.0, -2.496e-09, 0.0, 1.0, -1.304e-09, 0.0, 1.0, -8.027e-10, 0.0, 1.0, -2.049e-08, 0.0, 1.0, -2.974e-09, 0.0, 1.0, -2.314e-09, 0.0, -6.123e-17, 1.221e-24, 1.0, -6.123e-17, 2.467e-24, 1.0, -6.123e-17, 2.302e-24, 1.0, -3.537e-10, 0.0, -1.0, -4.573e-09, 0.0, -1.0, -4.309e-10, 0.0, -1.0, -1.0, 0.0, 0.0, -1.0, 0.0, 0.0, -1.0, 0.0, 0.0, 1.0, -2.974e-09, 0.0, 1.0, -1.304e-09, 0.0, 1.0, -3.599e-09, 0.0])] * 3)])

# ---- objects
ob_pflanze_graybox_mittel = bpy.data.objects.new('Pflanze_Graybox_mittel', me_mesh)

# ---- transforms, parenting, visibility, modifiers, constraints
ob_pflanze_graybox_mittel.location = (0.0, 0.0, 0.0)
ob_pflanze_graybox_mittel.rotation_euler = (1.571, -0.0, 0.0)
ob_pflanze_graybox_mittel.color = (0.8, 0.8, 0.8, 1.0)

# ---- collection membership
col_collection.objects.link(ob_pflanze_graybox_mittel)

# ---- scene / render settings (as saved in the file)
scene.frame_start = 1; scene.frame_end = 250; scene.frame_set(1)
scene.render.engine = 'BLENDER_EEVEE_NEXT'
scene.render.fps = 30
scene.cycles.sampling_pattern = 'TABULATED_SOBOL'
scene.cycles.use_light_tree = False
scene.view_settings.view_transform = 'Filmic'
bpy.context.view_layer.update()

# ---- added for rendering (the .blend has no active camera and no usable light): camera, sun
cam_auto = bpy.data.cameras.new('AutoCamera')
cam_auto.lens = 50.0
cam_auto.sensor_width = 36.0
cam_auto.clip_end = 1000.0
ob_auto_camera = bpy.data.objects.new('AutoCamera', cam_auto)
scene.collection.objects.link(ob_auto_camera)
ob_auto_camera.location = (3.29263, -3.95115, 3.49261)
ob_auto_camera.rotation_euler = (1.09748, -7.21219e-08, 0.694738)
scene.camera = ob_auto_camera
light_auto_sun = bpy.data.lights.new('AutoSun', 'SUN')
light_auto_sun.energy = 3.0
light_auto_sun.angle = 0.0523599
ob_auto_sun = bpy.data.objects.new('AutoSun', light_auto_sun)
scene.collection.objects.link(ob_auto_sun)
ob_auto_sun.rotation_euler = (0.872665, 0.174533, 0.523599)
bpy.context.view_layer.update()
